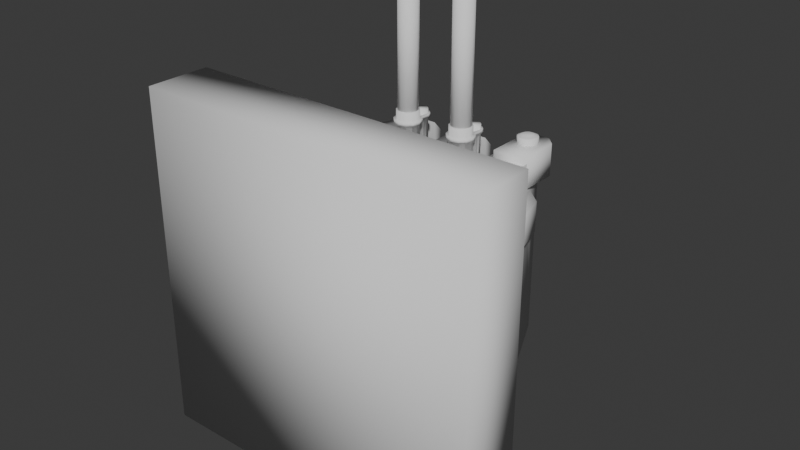 # Source: Mk62_Cannon.blend  (saved by Blender 4.1.24; exported with 4.5.12 LTS)
import bpy
from mathutils import Matrix  # noqa: F401  (used for matrix-valued properties, if any)

bpy.ops.wm.read_factory_settings(use_empty=True)
scene = bpy.context.scene
scene.name = 'Scene'

# ---- collections
col_collection = bpy.data.collections.new('Collection'); scene.collection.children.link(col_collection)

# ---- world
world_world = bpy.data.worlds.new('World'); scene.world = world_world
world_world.use_nodes = True; world_world.node_tree.nodes.clear()
_N = world_world.node_tree.nodes; _L = world_world.node_tree.links
n0 = _N.new('ShaderNodeOutputWorld'); n0.name = 'World Output'; n0.location = (300, 300)
n1 = _N.new('ShaderNodeBackground'); n1.name = 'Background'; n1.location = (10, 300)
n1.inputs[0].default_value = (0.05088, 0.05088, 0.05088, 1.0)
_L.new(n1.outputs[0], n0.inputs[0])
n0.is_active_output = True
world_world.color = (0.05088, 0.05088, 0.05088)
world_world.use_sun_shadow = False
world_world.sun_shadow_jitter_overblur = 0.0

# ---- meshes
me_mk62_001 = bpy.data.meshes.new('Mk62.001')
me_mk62_001.from_pydata([(-37.22, -8.9, 37.87), (-37.22, -8.9, -37.12), (37.77, -8.9, -37.12), (37.77, -8.9, 37.87), (15.35, 7.6, -6.817), (15.0, 7.6, -8.125), (15.0, 13.1, -8.125), (9.732, 7.6, -13.39), (8.775, 13.1, -14.35), (8.775, 7.6, -14.35), (1.583, 7.6, -16.27), (17.27, 7.6, 0.375), (17.27, 13.1, 0.375), (-16.73, 13.1, 0.375), (-14.45, 13.1, -8.125), (-14.8, 7.6, -6.817), (-14.45, 7.6, -8.125), (16.92, 7.6, 1.683), (15.0, 7.6, 8.875), (15.0, 13.1, 8.875), (-14.45, 13.1, 8.875), (-16.37, 7.6, 1.683), (-16.73, 7.6, 0.375), (14.04, 7.6, 9.832), (11.89, 7.6, 11.99), (8.775, 13.1, 15.1), (-8.225, 13.1, 15.1), (-13.49, 7.6, 9.832), (-14.45, 7.6, 8.875), (8.775, 7.6, 15.1), (7.467, 7.6, 15.45), (0.275, 7.6, 17.37), (0.275, 13.1, 17.37), (-6.917, 7.6, 15.45), (-8.225, 7.6, 15.1), (-11.34, 7.6, -11.24), (-9.182, 7.6, -13.39), (-8.225, 7.6, -14.35), (-8.225, 13.1, -14.35), (-1.033, 7.6, -16.27), (0.275, 7.6, -16.63), (0.275, 13.1, -16.63), (-37.22, 5.1, 37.87), (37.77, 5.1, 37.87), (37.77, 5.1, -37.12), (-37.22, 5.1, -37.12), (-32.22, 7.6, -32.12), (-32.22, 7.6, 32.87), (32.77, 7.6, 32.87), (32.77, 7.6, -32.12), (4.925, 30.17, 25.74), (4.639, 29.1, 25.74), (4.925, 30.17, 57.81), (4.639, 29.1, 57.81), (4.925, 28.03, 25.74), (5.707, 30.95, 25.74), (5.707, 27.25, 25.74), (6.775, 31.24, 25.74), (6.775, 26.96, 25.74), (7.843, 30.95, 25.74), (7.843, 27.25, 25.74), (8.625, 30.17, 25.74), (8.625, 28.03, 25.74), (8.911, 29.1, 25.74), (4.925, 28.03, 57.81), (5.192, 29.1, 57.81), (5.404, 29.89, 57.81), (5.707, 27.25, 57.81), (5.983, 27.73, 57.81), (6.775, 26.96, 57.81), (6.775, 27.52, 57.81), (7.567, 27.73, 57.81), (5.707, 30.95, 57.81), (5.404, 28.31, 50.51), (5.192, 29.1, 50.51), (5.404, 29.89, 50.51), (5.983, 27.73, 50.51), (5.983, 30.47, 50.51), (6.775, 27.52, 50.51), (6.775, 30.68, 50.51), (7.567, 30.47, 50.51), (5.983, 30.47, 57.81), (5.404, 28.31, 57.81), (6.775, 30.68, 57.81), (6.775, 31.24, 57.81), (7.567, 30.47, 57.81), (7.843, 30.95, 57.81), (8.146, 29.89, 57.81), (8.625, 30.17, 57.81), (8.358, 29.1, 57.81), (8.625, 28.03, 57.81), (8.146, 28.31, 57.81), (7.843, 27.25, 57.81), (7.567, 27.73, 50.51), (8.146, 28.31, 50.51), (8.146, 29.89, 50.51), (8.358, 29.1, 50.51), (8.911, 29.1, 57.81), (-8.625, 29.1, 7.875), (-8.383, 28.2, 7.633), (-8.597, 28.99, 27.17), (-8.525, 28.73, 27.17), (-8.303, 27.9, 7.553), (-8.303, 27.9, 27.17), (-8.226, 27.82, 27.17), (-7.634, 27.23, 7.374), (-7.73, 27.33, 27.17), (-7.425, 27.02, 7.318), (-7.425, 27.02, 27.17), (-6.506, 26.78, 7.252), (-7.319, 26.99, 27.17), (-6.257, 26.71, 27.17), (-6.225, 26.7, 7.232), (-6.225, 26.7, 27.17), (-5.944, 26.78, 7.252), (-6.193, 26.71, 27.17), (-6.172, 26.71, 27.17), (-5.025, 27.02, 7.318), (-5.131, 26.99, 27.17), (-5.025, 27.02, 27.17), (-4.816, 27.23, 7.374), (-5.001, 27.05, 27.17), (-4.147, 27.9, 7.553), (-4.224, 27.82, 27.17), (-4.147, 27.9, 27.17), (-4.067, 28.2, 7.633), (-4.137, 27.93, 27.17), (-3.825, 29.1, 7.875), (-3.853, 28.99, 27.17), (-3.825, 29.1, 27.17), (-3.906, 29.4, 7.794), (-4.118, 30.19, 27.17), (-4.147, 30.3, 27.17), (-4.147, 30.3, 7.553), (-4.473, 30.63, 27.17), (-4.172, 30.33, 7.547), (-4.925, 31.08, 27.17), (-4.947, 31.1, 27.17), (-4.359, 30.51, 7.496), (-5.025, 31.18, 27.17), (-5.025, 31.18, 7.318), (-5.308, 31.25, 7.298), (-6.086, 31.46, 27.17), (-6.119, 31.47, 27.17), (-6.225, 31.5, 7.232), (-6.225, 31.5, 27.17), (-7.142, 31.25, 7.298), (-6.331, 31.47, 27.17), (-6.364, 31.46, 27.17), (-7.425, 31.18, 7.318), (-6.868, 31.33, 27.17), (-8.091, 30.51, 7.496), (-7.425, 31.18, 27.17), (-7.503, 31.1, 27.17), (-8.303, 30.3, 7.553), (-7.528, 31.08, 27.17), (-8.465, 29.7, 7.715), (-8.303, 30.3, 27.17), (-8.322, 30.23, 27.17), (-8.544, 29.4, 7.794), (-8.332, 30.19, 27.17), (-8.342, 30.16, 27.17), (-4.818, 27.23, 27.17), (-4.765, 27.28, 27.17), (-4.737, 27.31, 27.17), (-4.72, 27.33, 27.17), (-4.525, 27.52, 27.17), (-3.964, 29.62, 27.17), (-4.108, 30.16, 27.17), (-4.56, 30.71, 27.17), (-4.714, 30.87, 27.17), (-4.922, 31.08, 27.17), (-5.081, 31.19, 27.17), (-5.689, 31.36, 27.17), (-7.369, 31.19, 27.17), (-7.736, 30.87, 27.17), (-7.977, 30.63, 27.17), (-8.193, 30.41, 27.17), (-8.625, 29.1, 27.17), (-8.313, 27.93, 27.17), (-7.685, 27.28, 27.17), (-7.632, 27.23, 27.17), (-7.576, 27.17, 27.17), (-7.449, 27.05, 27.17), (-7.625, 33.3, 6.42), (-7.504, 32.85, 6.87), (-7.625, 33.3, 27.17), (-7.616, 33.27, 27.17), (-7.48, 32.76, 6.894), (-7.614, 33.26, 27.17), (-7.437, 32.6, 6.937), (-7.611, 33.25, 27.17), (-7.045, 32.21, 7.042), (-7.437, 32.6, 27.17), (-7.409, 32.57, 27.17), (-6.925, 32.09, 7.074), (-7.4, 32.56, 27.17), (-6.391, 31.94, 7.113), (-6.925, 32.09, 27.17), (-6.886, 32.08, 27.17), (-6.225, 31.9, 7.125), (-6.873, 32.07, 27.17), (-6.059, 31.94, 7.113), (-5.564, 32.08, 27.17), (-5.525, 32.09, 27.17), (-5.525, 32.09, 7.074), (-5.405, 32.21, 7.042), (-5.041, 32.57, 27.17), (-5.013, 32.6, 27.17), (-5.013, 32.6, 6.937), (-4.97, 32.76, 6.894), (-4.836, 33.26, 27.17), (-4.834, 33.27, 27.17), (-4.946, 32.85, 6.87), (-4.825, 33.3, 27.17), (-4.825, 33.3, 6.42), (-4.999, 33.95, 27.17), (-4.864, 33.45, 6.275), (-5.002, 33.96, 27.17), (-5.006, 33.98, 27.17), (-4.923, 33.67, 6.054), (-5.013, 34.0, 27.17), (-5.013, 34.0, 5.72), (-5.107, 34.09, 5.625), (-5.496, 34.48, 27.17), (-5.525, 34.51, 27.17), (-5.525, 34.51, 5.208), (-5.643, 34.54, 5.176), (-6.186, 34.69, 27.17), (-6.225, 34.7, 27.17), (-6.225, 34.7, 5.02), (-6.807, 34.54, 5.176), (-6.264, 34.69, 27.17), (-6.925, 34.51, 5.208), (-6.273, 34.69, 27.17), (-6.296, 34.68, 27.17), (-7.343, 34.09, 5.625), (-6.925, 34.51, 27.17), (-6.954, 34.48, 27.17), (-7.437, 34.0, 5.72), (-6.961, 34.48, 27.17), (-7.586, 33.45, 6.275), (-7.437, 34.0, 27.17), (-7.448, 33.96, 27.17), (-7.604, 33.38, 6.34), (-7.449, 33.96, 27.17), (-7.451, 33.95, 27.17), (-6.746, 32.04, 27.17), (-6.225, 31.9, 27.17), (-5.616, 32.06, 27.17), (-5.577, 32.07, 27.17), (-5.165, 32.45, 27.17), (-5.05, 32.56, 27.17), (-4.839, 33.25, 27.17), (-5.286, 34.27, 27.17), (-5.376, 34.36, 27.17), (-5.489, 34.48, 27.17), (-6.177, 34.69, 27.17), (-7.164, 34.27, 27.17), (-7.285, 32.45, 27.17), (5.821, 32.34, 7.007), (5.934, 32.23, 7.037), (5.582, 32.58, 27.17), (5.59, 32.57, 27.17), (5.955, 32.21, 7.042), (5.591, 32.57, 27.17), (5.97, 32.19, 7.046), (6.075, 32.09, 7.074), (6.067, 32.1, 27.17), (6.075, 32.09, 27.17), (6.519, 31.97, 7.106), (6.108, 32.08, 27.17), (6.609, 31.94, 7.113), (6.114, 32.08, 27.17), (6.715, 31.92, 7.12), (6.122, 32.07, 27.17), (6.741, 31.91, 7.122), (6.775, 31.9, 7.125), (6.127, 32.07, 27.17), (6.892, 31.93, 7.116), (6.784, 31.9, 27.17), (7.384, 32.06, 27.17), (6.941, 31.94, 7.113), (7.436, 32.08, 27.17), (7.438, 32.08, 27.17), (6.978, 31.95, 7.11), (7.475, 32.09, 27.17), (7.475, 32.09, 7.074), (7.485, 32.1, 7.072), (7.95, 32.56, 27.17), (7.959, 32.57, 27.17), (7.595, 32.21, 7.042), (7.969, 32.58, 27.17), (7.743, 32.36, 7.003), (7.972, 32.58, 27.17), (7.775, 32.39, 6.994), (7.979, 32.59, 27.17), (7.872, 32.48, 6.968), (7.987, 32.6, 27.17), (7.987, 32.6, 6.937), (8.161, 33.25, 27.17), (7.998, 32.64, 6.926), (8.162, 33.25, 27.17), (8.163, 33.25, 27.17), (8.007, 32.67, 6.918), (8.164, 33.26, 27.17), (8.03, 32.76, 6.894), (8.036, 32.78, 6.889), (8.166, 33.27, 27.17), (8.048, 32.83, 6.877), (8.054, 32.85, 6.87), (8.169, 33.28, 27.17), (8.088, 32.98, 6.744), (8.175, 33.3, 27.17), (8.175, 33.3, 6.42), (8.136, 33.45, 6.275), (7.998, 33.96, 27.17), (7.987, 34.0, 27.17), (7.987, 34.0, 5.72), (7.714, 34.27, 27.17), (7.893, 34.09, 5.625), (7.504, 34.48, 27.17), (7.475, 34.51, 27.17), (7.475, 34.51, 5.208), (7.357, 34.54, 5.176), (6.814, 34.69, 27.17), (6.775, 34.7, 27.17), (6.775, 34.7, 5.02), (6.193, 34.54, 5.176), (6.736, 34.69, 27.17), (6.075, 34.51, 5.208), (6.727, 34.69, 27.17), (6.704, 34.68, 27.17), (5.657, 34.09, 5.625), (6.075, 34.51, 27.17), (6.046, 34.48, 27.17), (5.563, 34.0, 5.72), (6.039, 34.48, 27.17), (5.414, 33.45, 6.275), (5.563, 34.0, 27.17), (5.552, 33.96, 27.17), (5.375, 33.3, 6.42), (5.549, 33.95, 27.17), (5.444, 33.04, 6.678), (5.375, 33.3, 27.17), (5.38, 33.28, 27.17), (5.496, 32.85, 6.87), (5.384, 33.27, 27.17), (5.506, 32.81, 6.88), (5.385, 33.26, 27.17), (5.52, 32.76, 6.894), (5.386, 33.26, 27.17), (5.524, 32.75, 6.898), (5.563, 32.6, 6.937), (5.56, 32.61, 27.17), (5.563, 32.6, 27.17), (5.574, 32.59, 6.94), (5.619, 32.54, 6.952), (5.567, 32.6, 27.17), (8.001, 33.95, 27.17), (7.624, 34.36, 27.17), (7.511, 34.48, 27.17), (6.823, 34.69, 27.17), (5.836, 34.27, 27.17), (5.715, 32.45, 27.17), (6.254, 32.04, 27.17), (6.775, 31.9, 27.17), (7.432, 32.08, 27.17), (7.835, 32.45, 27.17), (-12.56, 22.6, -3.375), (-12.56, 21.6, 0.375), (-12.56, 25.45, -2.362), (-12.56, 26.12, 4.174), (-12.56, 30.4, 1.526), (-12.56, 31.27, 5.955), (-12.56, 34.49, 0.985), (-12.56, 35.6, 4.125), (-12.56, 36.6, 0.375), (-12.56, 25.35, -6.12), (-12.56, 29.1, -7.125), (-12.56, 32.85, -6.12), (-12.56, 32.15, -4.087), (-12.56, 35.6, -3.375), (-12.56, 32.85, 6.87), (-12.56, 29.1, 7.875), (-12.56, 25.35, 6.87), (-12.56, 22.6, 4.125), (6.807, 26.71, 27.17), (6.775, 26.7, 27.17), (7.056, 26.78, 7.252), (6.775, 26.7, 7.232), (6.828, 26.71, 27.17), (7.869, 26.99, 27.17), (7.975, 27.02, 27.17), (7.975, 27.02, 7.318), (7.999, 27.05, 27.17), (8.184, 27.23, 7.374), (8.182, 27.23, 27.17), (8.235, 27.28, 27.17), (8.263, 27.31, 27.17), (8.28, 27.33, 27.17), (8.475, 27.52, 27.17), (8.776, 27.82, 27.17), (8.853, 27.9, 27.17), (8.853, 27.9, 7.553), (8.863, 27.93, 27.17), (8.933, 28.2, 7.633), (9.147, 28.99, 27.17), (9.156, 29.03, 27.17), (9.015, 28.5, 7.715), (9.159, 29.04, 27.17), (9.04, 28.6, 7.74), (9.042, 28.6, 7.742), (9.16, 29.05, 27.17), (9.05, 28.63, 7.75), (9.162, 29.05, 27.17), (9.062, 28.68, 7.762), (9.166, 29.07, 27.17), (9.1, 28.82, 7.8), (9.168, 29.08, 27.17), (9.119, 28.89, 7.819), (9.175, 29.1, 27.17), (9.175, 29.1, 7.875), (9.036, 29.62, 27.17), (8.892, 30.16, 27.17), (8.889, 30.17, 27.17), (8.883, 30.19, 27.17), (9.156, 29.17, 7.856), (8.882, 30.19, 27.17), (9.1, 29.38, 7.8), (8.853, 30.3, 27.17), (9.094, 29.4, 7.794), (8.527, 30.63, 27.17), (8.853, 30.3, 7.553), (8.44, 30.71, 27.17), (8.286, 30.87, 27.17), (8.078, 31.08, 27.17), (8.053, 31.1, 27.17), (7.975, 31.18, 27.17), (8.641, 30.51, 7.496), (7.919, 31.19, 27.17), (7.975, 31.18, 7.318), (7.311, 31.36, 27.17), (6.914, 31.46, 27.17), (6.881, 31.47, 27.17), (7.692, 31.25, 7.298), (6.775, 31.5, 27.17), (6.775, 31.5, 7.232), (6.669, 31.47, 27.17), (6.636, 31.46, 27.17), (5.858, 31.25, 7.298), (6.132, 31.33, 27.17), (5.575, 31.18, 7.318), (5.631, 31.19, 27.17), (5.575, 31.18, 27.17), (5.497, 31.1, 27.17), (4.909, 30.51, 7.496), (5.472, 31.08, 27.17), (4.697, 30.3, 7.553), (5.264, 30.87, 27.17), (5.023, 30.63, 27.17), (4.807, 30.41, 27.17), (4.697, 30.3, 27.17), (4.677, 30.23, 27.17), (4.535, 29.7, 7.715), (4.668, 30.19, 27.17), (4.456, 29.4, 7.794), (4.663, 30.18, 27.17), (4.416, 29.25, 7.834), (4.658, 30.16, 27.17), (4.375, 29.1, 7.875), (4.375, 29.1, 27.17), (4.389, 29.05, 27.17), (4.394, 29.03, 27.17), (4.496, 28.65, 7.754), (4.403, 29.0, 27.17), (4.535, 28.5, 7.715), (4.403, 28.99, 27.17), (4.612, 28.21, 7.638), (4.406, 28.99, 27.17), (4.617, 28.2, 7.633), (4.407, 28.98, 27.17), (4.635, 28.13, 7.615), (4.475, 28.73, 27.17), (4.651, 28.07, 7.598), (4.691, 27.92, 27.17), (4.692, 27.92, 27.17), (4.697, 27.9, 27.17), (4.656, 28.05, 7.594), (4.699, 27.9, 27.17), (4.697, 27.9, 7.553), (4.774, 27.82, 27.17), (4.722, 27.87, 7.547), (5.27, 27.33, 27.17), (5.366, 27.23, 7.374), (5.315, 27.28, 27.17), (5.368, 27.23, 27.17), (5.424, 27.17, 27.17), (5.551, 27.05, 27.17), (5.575, 27.02, 27.17), (5.681, 26.99, 27.17), (5.575, 27.02, 7.318), (6.743, 26.71, 27.17), (6.494, 26.78, 7.252), (13.11, 32.85, 6.87), (13.11, 35.6, 4.125), (13.11, 35.6, -3.375), (13.11, 32.85, -6.12), (13.11, 25.35, 6.87), (13.11, 29.1, 7.875), (13.11, 29.1, -7.125), (13.11, 25.35, -6.12), (13.11, 36.6, 0.375), (13.11, 22.6, -3.375), (13.11, 22.6, 4.125), (13.11, 21.6, 0.375), (6.775, 26.2, 27.17), (8.225, 26.59, 27.17), (9.286, 27.65, 27.17), (9.286, 30.55, 27.17), (8.575, 31.26, 27.17), (8.575, 33.3, 27.17), (8.334, 34.2, 27.17), (5.216, 34.2, 27.17), (4.975, 31.26, 27.17), (4.264, 30.55, 27.17), (4.264, 27.65, 27.17), (3.875, 29.1, 27.17), (5.325, 26.59, 27.17), (6.799, 26.71, 27.87), (6.775, 26.7, 27.87), (6.775, 26.2, 27.87), (6.751, 26.71, 27.87), (6.722, 26.71, 27.87), (5.653, 27.0, 27.87), (5.325, 26.59, 27.87), (5.575, 27.02, 27.87), (5.557, 27.04, 27.87), (5.368, 27.23, 27.87), (5.315, 27.28, 27.87), (5.27, 27.33, 27.87), (4.264, 27.65, 27.87), (4.753, 27.84, 27.87), (4.699, 27.9, 27.87), (4.697, 27.9, 27.87), (4.693, 27.91, 27.87), (4.475, 28.73, 27.87), (4.399, 29.01, 27.87), (4.397, 29.02, 27.87), (4.396, 29.02, 27.87), (4.389, 29.05, 27.87), (4.385, 29.06, 27.87), (4.375, 29.1, 27.87), (4.264, 30.55, 27.87), (4.669, 30.2, 27.87), (4.672, 30.21, 27.87), (4.676, 30.22, 27.87), (4.683, 30.25, 27.87), (4.697, 30.3, 27.87), (4.807, 30.41, 27.87), (4.975, 31.26, 27.87), (5.023, 30.63, 27.87), (5.264, 30.87, 27.87), (5.216, 34.2, 27.87), (5.5, 31.1, 27.87), (5.518, 31.12, 27.87), (5.575, 31.18, 27.87), (5.375, 33.3, 27.87), (5.555, 33.97, 27.87), (5.631, 31.19, 27.87), (5.578, 32.58, 27.87), (5.579, 32.58, 27.87), (6.239, 31.36, 27.87), (6.104, 32.08, 27.87), (6.166, 32.06, 27.87), (6.673, 31.47, 27.87), (6.775, 31.9, 27.87), (6.697, 31.48, 27.87), (6.775, 31.5, 27.87), (6.78, 31.9, 27.87), (6.853, 31.48, 27.87), (6.877, 31.47, 27.87), (7.311, 31.36, 27.87), (7.384, 32.06, 27.87), (7.451, 32.08, 27.87), (7.919, 31.19, 27.87), (7.453, 32.08, 27.87), (7.975, 31.18, 27.87), (7.966, 32.58, 27.87), (8.032, 31.12, 27.87), (8.334, 34.2, 27.87), (8.05, 31.1, 27.87), (8.286, 30.87, 27.87), (8.527, 30.63, 27.87), (8.575, 31.26, 27.87), (8.743, 30.41, 27.87), (9.286, 30.55, 27.87), (8.853, 30.3, 27.87), (8.874, 30.22, 27.87), (8.875, 30.22, 27.87), (8.88, 30.2, 27.87), (8.881, 30.2, 27.87), (9.175, 29.1, 27.87), (9.286, 27.65, 27.87), (9.675, 29.1, 27.87), (9.17, 29.08, 27.87), (9.169, 29.08, 27.87), (9.165, 29.06, 27.87), (9.164, 29.06, 27.87), (9.163, 29.06, 27.87), (9.161, 29.05, 27.87), (9.154, 29.02, 27.87), (9.075, 28.73, 27.87), (8.86, 27.93, 27.87), (8.853, 27.9, 27.87), (8.797, 27.84, 27.87), (8.28, 27.33, 27.87), (8.225, 26.59, 27.87), (8.235, 27.28, 27.87), (8.182, 27.23, 27.87), (7.993, 27.04, 27.87), (7.975, 27.02, 27.87), (7.897, 27.0, 27.87), (6.828, 26.71, 27.87), (8.175, 33.3, 27.87), (8.171, 33.29, 27.87), (8.17, 33.28, 27.87), (8.169, 33.28, 27.87), (8.168, 33.27, 27.87), (8.167, 33.27, 27.87), (7.987, 32.6, 27.87), (7.983, 32.6, 27.87), (7.977, 32.59, 27.87), (7.971, 32.58, 27.87), (7.835, 32.45, 27.87), (7.475, 32.09, 27.87), (6.102, 32.08, 27.87), (6.097, 32.08, 27.87), (6.093, 32.08, 27.87), (6.075, 32.09, 27.87), (6.071, 32.09, 27.87), (5.715, 32.45, 27.87), (5.573, 32.59, 27.87), (5.565, 32.6, 27.87), (5.563, 32.6, 27.87), (5.561, 32.61, 27.87), (5.381, 33.28, 27.87), (5.38, 33.28, 27.87), (5.378, 33.29, 27.87), (5.557, 33.98, 27.87), (5.563, 34.0, 27.87), (5.836, 34.27, 27.87), (5.926, 34.36, 27.87), (5.875, 34.86, 27.87), (6.055, 34.49, 27.87), (6.059, 34.5, 27.87), (6.075, 34.51, 27.87), (6.748, 34.69, 27.87), (6.775, 35.1, 27.87), (6.753, 34.69, 27.87), (6.775, 34.7, 27.87), (6.797, 34.69, 27.87), (6.802, 34.69, 27.87), (7.675, 34.86, 27.87), (7.475, 34.51, 27.87), (7.491, 34.5, 27.87), (7.495, 34.49, 27.87), (7.624, 34.36, 27.87), (7.714, 34.27, 27.87), (7.987, 34.0, 27.87), (7.993, 33.98, 27.87), (7.995, 33.97, 27.87), (7.675, 34.86, 27.17), (6.775, 35.1, 27.17), (5.875, 34.86, 27.17), (3.875, 29.1, 27.87), (4.975, 33.3, 27.87), (4.975, 33.3, 27.17), (8.575, 33.3, 27.87), (9.675, 29.1, 27.17), (8.175, 33.3, 28.77), (7.987, 32.6, 28.77), (7.475, 32.09, 28.77), (6.775, 31.9, 28.77), (6.075, 32.09, 28.77), (5.563, 32.6, 28.77), (5.375, 33.3, 28.77), (5.563, 34.0, 28.77), (6.075, 34.51, 28.77), (6.775, 34.7, 28.77), (7.475, 34.51, 28.77), (7.987, 34.0, 28.77), (6.775, 26.7, 29.77), (5.575, 27.02, 29.77), (4.697, 27.9, 29.77), (4.375, 29.1, 29.77), (4.697, 30.3, 29.77), (5.575, 31.18, 29.77), (6.775, 31.5, 29.77), (7.975, 31.18, 29.77), (8.853, 30.3, 29.77), (9.175, 29.1, 29.77), (8.853, 27.9, 29.77), (7.975, 27.02, 29.77), (-4.818, 27.23, 27.87), (-5.007, 27.04, 27.87), (-4.775, 26.59, 27.87), (-5.025, 27.02, 27.87), (-5.103, 27.0, 27.87), (-6.172, 26.71, 27.87), (-6.225, 26.2, 27.87), (-6.201, 26.71, 27.87), (-6.225, 26.7, 27.87), (-6.249, 26.71, 27.87), (-6.278, 26.71, 27.87), (-7.347, 27.0, 27.87), (-7.425, 27.02, 27.87), (-7.675, 26.59, 27.87), (-7.443, 27.04, 27.87), (-7.632, 27.23, 27.87), (-7.685, 27.28, 27.87), (-7.73, 27.33, 27.87), (-8.736, 27.65, 27.87), (-8.247, 27.84, 27.87), (-8.303, 27.9, 27.87), (-8.31, 27.93, 27.87), (-8.525, 28.73, 27.87), (-8.604, 29.02, 27.87), (-8.625, 29.1, 27.87), (-8.736, 30.55, 27.87), (-9.125, 29.1, 27.87), (-8.331, 30.2, 27.87), (-8.324, 30.22, 27.87), (-8.317, 30.25, 27.87), (-8.303, 30.3, 27.87), (-8.193, 30.41, 27.87), (-8.025, 31.26, 27.87), (-7.977, 30.63, 27.87), (-7.736, 30.87, 27.87), (-7.5, 31.1, 27.87), (-7.437, 32.6, 27.87), (-7.482, 31.12, 27.87), (-7.425, 31.18, 27.87), (-7.369, 31.19, 27.87), (-7.285, 32.45, 27.87), (-6.925, 32.09, 27.87), (-6.761, 31.36, 27.87), (-6.834, 32.06, 27.87), (-6.327, 31.47, 27.87), (-6.225, 31.9, 27.87), (-6.303, 31.48, 27.87), (-6.225, 31.5, 27.87), (-6.147, 31.48, 27.87), (-6.123, 31.47, 27.87), (-5.616, 32.06, 27.87), (-5.689, 31.36, 27.87), (-5.081, 31.19, 27.87), (-5.025, 31.18, 27.87), (-5.165, 32.45, 27.87), (-5.034, 32.58, 27.87), (-4.968, 31.12, 27.87), (-4.666, 34.2, 27.87), (-4.952, 31.11, 27.87), (-4.95, 31.1, 27.87), (-4.714, 30.87, 27.87), (-4.425, 31.26, 27.87), (-4.425, 33.3, 27.87), (-4.473, 30.63, 27.87), (-4.257, 30.41, 27.87), (-3.714, 30.55, 27.87), (-4.147, 30.3, 27.87), (-4.126, 30.22, 27.87), (-4.119, 30.2, 27.87), (-3.825, 29.1, 27.87), (-3.714, 27.65, 27.87), (-3.846, 29.02, 27.87), (-3.925, 28.73, 27.87), (-4.14, 27.93, 27.87), (-4.147, 27.9, 27.87), (-4.203, 27.84, 27.87), (-4.72, 27.33, 27.87), (-4.765, 27.28, 27.87), (-4.775, 26.59, 27.17), (-3.714, 27.65, 27.17), (-3.714, 30.55, 27.17), (-4.425, 31.26, 27.17), (-4.425, 33.3, 27.17), (-4.666, 34.2, 27.17), (-8.025, 31.26, 27.17), (-8.736, 30.55, 27.17), (-8.736, 27.65, 27.17), (-7.675, 26.59, 27.17), (-6.225, 26.2, 27.17), (-6.896, 32.08, 27.87), (-6.903, 32.08, 27.87), (-7.416, 32.58, 27.87), (-7.421, 32.58, 27.87), (-7.617, 33.27, 27.87), (-7.619, 33.28, 27.87), (-7.62, 33.28, 27.87), (-7.625, 33.3, 27.87), (-7.784, 34.2, 27.87), (-8.025, 33.3, 27.87), (-7.445, 33.97, 27.87), (-7.444, 33.98, 27.87), (-7.443, 33.98, 27.87), (-7.437, 34.0, 27.87), (-7.164, 34.27, 27.87), (-7.125, 34.86, 27.87), (-7.074, 34.36, 27.87), (-6.945, 34.49, 27.87), (-6.941, 34.5, 27.87), (-6.925, 34.51, 27.87), (-6.252, 34.69, 27.87), (-6.247, 34.69, 27.87), (-6.225, 35.1, 27.87), (-6.225, 34.7, 27.87), (-6.203, 34.69, 27.87), (-6.198, 34.69, 27.87), (-5.325, 34.86, 27.87), (-5.525, 34.51, 27.87), (-5.509, 34.5, 27.87), (-5.505, 34.49, 27.87), (-5.376, 34.36, 27.87), (-5.286, 34.27, 27.87), (-5.013, 34.0, 27.87), (-5.009, 33.99, 27.87), (-5.007, 33.98, 27.87), (-5.005, 33.97, 27.87), (-4.825, 33.3, 27.87), (-4.83, 33.28, 27.87), (-4.831, 33.28, 27.87), (-4.833, 33.27, 27.87), (-5.013, 32.6, 27.87), (-5.029, 32.58, 27.87), (-5.525, 32.09, 27.87), (-5.547, 32.08, 27.87), (-5.554, 32.08, 27.87), (-5.325, 34.86, 27.17), (-6.225, 35.1, 27.17), (-7.125, 34.86, 27.17), (-7.784, 34.2, 27.17), (-9.125, 29.1, 27.17), (-8.025, 33.3, 27.17), (-3.325, 29.1, 27.87), (-3.325, 29.1, 27.17), (-6.925, 32.09, 28.77), (-6.225, 31.9, 28.77), (-7.437, 32.6, 28.77), (-7.625, 33.3, 28.77), (-7.437, 34.0, 28.77), (-6.925, 34.51, 28.77), (-6.225, 34.7, 28.77), (-5.525, 34.51, 28.77), (-5.013, 34.0, 28.77), (-4.825, 33.3, 28.77), (-5.013, 32.6, 28.77), (-5.525, 32.09, 28.77), (-5.025, 27.02, 29.77), (-6.225, 26.7, 29.77), (-7.425, 27.02, 29.77), (-8.303, 27.9, 29.77), (-8.625, 29.1, 29.77), (-8.303, 30.3, 29.77), (-7.425, 31.18, 29.77), (-6.225, 31.5, 29.77), (-5.025, 31.18, 29.77), (-4.147, 30.3, 29.77), (-3.825, 29.1, 29.77), (-4.147, 27.9, 29.77), (-19.35, 27.91, 15.68), (-20.86, 29.9, 14.18), (-19.35, 27.91, 6.07), (-20.86, 29.9, 7.57), (-16.22, 38.79, 15.68), (-18.56, 37.9, 14.18), (-18.56, 37.9, 7.57), (-16.22, 38.79, 6.07), (-14.84, 43.6, -18.63), (-15.45, 41.48, 22.37), (-14.84, 43.6, 20.17), (-20.73, 23.1, -18.63), (-15.73, 27.4, -35.13), (-11.75, 41.27, -35.13), (-20.73, 23.1, 22.37), (-20.73, 17.25, 22.37), (-20.73, 13.1, -18.63), (-20.73, 13.1, 18.23), (-16.58, 13.1, 22.37), (-15.73, 23.1, -35.13), (21.27, 13.1, -18.63), (16.27, 23.1, -35.13), (21.27, 13.1, 18.23), (17.13, 13.1, 22.37), (21.27, 23.1, -18.63), (16.27, 27.4, -35.13), (21.27, 17.25, 22.37), (12.3, 41.27, -35.13), (9.775, 24.1, 22.37), (16.0, 41.48, 22.37), (9.775, 41.48, 22.37), (21.27, 23.1, 22.37), (-9.225, 43.6, 0.375), (-9.225, 43.6, 20.17), (-11.62, 43.6, -32.76), (12.17, 43.6, -32.76), (15.39, 43.6, -18.63), (-9.225, 41.48, 22.37), (-9.225, 24.1, 22.37), (-3.225, 24.1, 22.37), (3.775, 24.1, 22.37), (-3.225, 41.48, 22.37), (3.775, 41.48, 22.37), (-9.225, 24.1, 0.375), (-3.225, 24.1, 0.375), (-3.225, 43.6, 0.375), (9.775, 24.1, 0.375), (3.775, 24.1, 0.375), (3.775, 43.6, 0.375), (9.775, 43.6, 0.375), (15.39, 43.6, 20.17), (16.77, 38.79, 15.68), (19.9, 27.91, 15.68), (19.9, 27.91, 6.07), (-3.225, 43.6, 20.17), (3.775, 43.6, 20.17), (9.775, 43.6, 20.17), (21.41, 29.9, 14.18), (19.11, 37.9, 14.18), (19.11, 37.9, 7.57), (16.77, 38.79, 6.07), (21.41, 29.9, 7.57), (10.57, 34.8, 23.77), (10.57, 44.6, 23.77), (10.57, 34.8, 16.87), (10.57, 44.6, 16.87), (12.5, 46.6, 23.77), (15.65, 46.6, 23.77), (12.5, 46.6, 16.87), (17.57, 34.8, 16.87), (17.57, 44.6, 16.87), (15.65, 46.6, 16.87), (17.57, 34.8, 23.77), (17.57, 44.6, 23.77), (11.27, 42.2, 23.77), (11.57, 41.1, 23.77), (11.27, 42.2, 25.17), (11.57, 41.1, 25.17), (12.38, 40.29, 23.77), (12.38, 40.29, 25.17), (13.47, 40.0, 23.77), (13.47, 40.0, 25.17), (14.57, 40.29, 23.77), (14.57, 40.29, 25.17), (15.38, 41.1, 23.77), (15.38, 41.1, 25.17), (15.67, 42.2, 25.17), (15.67, 42.2, 23.77), (15.38, 43.3, 25.17), (15.38, 43.3, 23.77), (14.57, 44.11, 23.77), (14.57, 44.11, 25.17), (13.47, 44.4, 23.77), (13.47, 44.4, 25.17), (12.38, 44.11, 23.77), (12.38, 44.11, 25.17), (11.57, 43.3, 23.77), (11.57, 43.3, 25.17), (11.69, 42.2, 25.17), (11.93, 43.09, 25.17), (11.93, 41.31, 25.17), (12.58, 40.65, 25.17), (12.47, 41.62, 25.57), (12.89, 41.19, 25.57), (12.47, 42.78, 25.57), (12.31, 42.2, 25.57), (13.47, 41.04, 25.57), (13.47, 40.41, 25.17), (14.37, 40.65, 25.17), (13.47, 43.99, 25.17), (12.58, 43.75, 25.17), (12.89, 43.21, 25.57), (14.06, 41.19, 25.57), (15.02, 41.31, 25.17), (14.48, 41.62, 25.57), (15.26, 42.2, 25.17), (14.64, 42.2, 25.57), (14.48, 42.78, 25.57), (13.47, 43.36, 25.57), (14.37, 43.75, 25.17), (14.06, 43.21, 25.57), (15.02, 43.09, 25.17), (-8.075, 30.17, 25.74), (-8.361, 29.1, 25.74), (-8.075, 30.17, 57.81), (-8.361, 29.1, 57.81), (-8.075, 28.03, 25.74), (-7.293, 30.95, 25.74), (-7.293, 27.25, 25.74), (-6.225, 31.24, 25.74), (-6.225, 26.96, 25.74), (-5.157, 30.95, 25.74), (-5.157, 27.25, 25.74), (-4.375, 30.17, 25.74), (-4.375, 28.03, 25.74), (-4.089, 29.1, 25.74), (-8.075, 28.03, 57.81), (-7.808, 29.1, 57.81), (-7.596, 29.89, 57.81), (-7.293, 27.25, 57.81), (-7.017, 27.73, 57.81), (-6.225, 26.96, 57.81), (-6.225, 27.52, 57.81), (-5.433, 27.73, 57.81), (-7.293, 30.95, 57.81), (-7.596, 28.31, 50.51), (-7.808, 29.1, 50.51), (-7.596, 29.89, 50.51), (-7.017, 27.73, 50.51), (-7.017, 30.47, 50.51), (-6.225, 27.52, 50.51), (-6.225, 30.68, 50.51), (-5.433, 30.47, 50.51), (-7.017, 30.47, 57.81), (-7.596, 28.31, 57.81), (-6.225, 30.68, 57.81), (-6.225, 31.24, 57.81), (-5.433, 30.47, 57.81), (-5.157, 30.95, 57.81), (-4.854, 29.89, 57.81), (-4.375, 30.17, 57.81), (-4.642, 29.1, 57.81), (-4.375, 28.03, 57.81), (-4.854, 28.31, 57.81), (-5.157, 27.25, 57.81), (-5.433, 27.73, 50.51), (-4.854, 28.31, 50.51), (-4.854, 29.89, 50.51), (-4.642, 29.1, 50.51), (-4.089, 29.1, 57.81)], [], [(0, 1, 2), (3, 0, 2), (4, 5, 6), (6, 5, 7), (6, 7, 8), (8, 7, 9), (8, 9, 10), (11, 4, 12), (12, 4, 6), (12, 6, 13), (13, 6, 14), (13, 14, 15), (15, 14, 16), (17, 11, 12), (18, 17, 19), (19, 17, 12), (19, 12, 20), (20, 12, 13), (20, 13, 21), (21, 13, 22), (23, 18, 19), (24, 23, 25), (25, 23, 19), (25, 19, 26), (26, 19, 20), (26, 20, 27), (27, 20, 28), (29, 24, 25), (30, 29, 25), (31, 30, 32), (32, 30, 25), (32, 25, 26), (33, 31, 32), (34, 33, 26), (26, 33, 32), (27, 34, 26), (21, 28, 20), (15, 22, 13), (35, 16, 14), (36, 35, 14), (37, 36, 38), (38, 36, 14), (38, 14, 8), (8, 14, 6), (39, 37, 38), (40, 39, 41), (41, 39, 38), (41, 38, 8), (10, 40, 41), (41, 8, 10), (1, 0, 42), (42, 0, 3), (42, 3, 43), (43, 3, 2), (43, 2, 44), (44, 2, 45), (44, 45, 46), (46, 45, 47), (46, 47, 22), (22, 47, 21), (2, 1, 45), (45, 1, 42), (45, 42, 47), (47, 42, 48), (47, 48, 31), (31, 48, 30), (5, 4, 49), (49, 4, 11), (49, 11, 48), (48, 11, 17), (48, 17, 18), (18, 23, 48), (48, 23, 24), (48, 24, 29), (29, 30, 48), (31, 33, 47), (47, 33, 34), (47, 34, 27), (27, 28, 47), (47, 28, 21), (22, 15, 46), (46, 15, 16), (46, 16, 35), (35, 36, 46), (46, 36, 37), (46, 37, 39), (39, 40, 46), (46, 40, 49), (46, 49, 44), (44, 49, 48), (44, 48, 43), (43, 48, 42), (40, 10, 49), (49, 10, 9), (49, 9, 7), (7, 5, 49), (50, 51, 52), (52, 51, 53), (51, 50, 54), (54, 50, 55), (54, 55, 56), (56, 55, 57), (56, 57, 58), (58, 57, 59), (58, 59, 60), (60, 59, 61), (60, 61, 62), (62, 61, 63), (51, 54, 53), (53, 54, 64), (53, 64, 52), (52, 64, 65), (52, 65, 66), (54, 56, 64), (64, 56, 67), (64, 67, 68), (68, 67, 69), (68, 69, 70), (70, 69, 71), (55, 50, 72), (72, 50, 52), (72, 52, 66), (73, 74, 65), (74, 73, 75), (75, 73, 76), (75, 76, 77), (77, 76, 78), (77, 78, 79), (79, 78, 80), (74, 75, 66), (66, 75, 81), (65, 74, 66), (82, 65, 64), (65, 82, 73), (73, 82, 76), (68, 82, 64), (82, 68, 76), (75, 77, 81), (66, 81, 72), (72, 81, 83), (72, 83, 84), (84, 83, 85), (84, 85, 86), (86, 85, 87), (86, 87, 88), (88, 87, 89), (88, 89, 90), (90, 89, 91), (90, 91, 92), (92, 91, 71), (92, 71, 69), (56, 58, 67), (67, 58, 69), (57, 55, 84), (84, 55, 72), (76, 68, 78), (78, 68, 70), (78, 70, 71), (77, 79, 83), (83, 79, 80), (83, 80, 85), (81, 77, 83), (58, 60, 92), (92, 69, 58), (93, 78, 71), (78, 93, 80), (80, 93, 94), (80, 94, 95), (95, 94, 96), (57, 84, 59), (59, 84, 86), (59, 86, 61), (61, 86, 88), (61, 88, 63), (63, 88, 97), (63, 97, 62), (62, 97, 90), (93, 71, 91), (94, 93, 91), (80, 95, 85), (85, 95, 87), (60, 62, 90), (92, 60, 90), (96, 94, 89), (89, 94, 91), (95, 96, 87), (87, 96, 89), (90, 97, 88), (98, 99, 100), (100, 99, 101), (99, 102, 103), (103, 102, 104), (102, 105, 104), (104, 105, 106), (105, 107, 108), (107, 109, 110), (110, 109, 111), (109, 112, 113), (113, 112, 114), (113, 114, 115), (115, 114, 116), (114, 117, 118), (118, 117, 119), (117, 120, 119), (119, 120, 121), (120, 122, 123), (123, 122, 124), (122, 125, 124), (124, 125, 126), (125, 127, 128), (128, 127, 129), (127, 130, 131), (131, 130, 132), (130, 133, 132), (132, 133, 134), (133, 135, 136), (136, 135, 137), (135, 138, 137), (137, 138, 139), (138, 140, 139), (140, 141, 142), (142, 141, 143), (141, 144, 143), (143, 144, 145), (144, 146, 147), (147, 146, 148), (146, 149, 148), (148, 149, 150), (149, 151, 152), (152, 151, 153), (151, 154, 153), (153, 154, 155), (154, 156, 157), (157, 156, 158), (156, 159, 158), (158, 159, 160), (159, 98, 160), (160, 98, 161), (162, 121, 120), (163, 162, 120), (164, 163, 120), (165, 164, 120), (166, 165, 120), (123, 166, 120), (128, 126, 125), (167, 129, 127), (168, 167, 127), (131, 168, 127), (169, 134, 133), (170, 169, 133), (171, 170, 133), (136, 171, 133), (172, 139, 140), (173, 172, 140), (142, 173, 140), (147, 145, 144), (174, 150, 149), (152, 174, 149), (175, 155, 154), (176, 175, 154), (177, 176, 154), (157, 177, 154), (178, 161, 98), (100, 178, 98), (179, 101, 99), (103, 179, 99), (180, 106, 105), (181, 180, 105), (182, 181, 105), (183, 182, 105), (108, 183, 105), (110, 108, 107), (113, 111, 109), (118, 116, 114), (184, 185, 186), (186, 185, 187), (185, 188, 187), (187, 188, 189), (188, 190, 189), (189, 190, 191), (190, 192, 193), (193, 192, 194), (192, 195, 194), (194, 195, 196), (195, 197, 198), (198, 197, 199), (197, 200, 199), (199, 200, 201), (200, 202, 203), (203, 202, 204), (202, 205, 204), (205, 206, 207), (207, 206, 208), (206, 209, 208), (209, 210, 211), (211, 210, 212), (210, 213, 212), (212, 213, 214), (213, 215, 214), (214, 215, 216), (215, 217, 218), (218, 217, 219), (217, 220, 219), (219, 220, 221), (220, 222, 221), (222, 223, 224), (224, 223, 225), (223, 226, 225), (226, 227, 228), (228, 227, 229), (227, 230, 229), (229, 230, 231), (229, 231, 232), (232, 231, 233), (232, 233, 234), (234, 233, 235), (233, 236, 237), (237, 236, 238), (236, 239, 238), (238, 239, 240), (239, 241, 242), (242, 241, 243), (241, 244, 243), (243, 244, 245), (244, 184, 245), (245, 184, 246), (247, 201, 200), (248, 247, 200), (249, 248, 200), (250, 249, 200), (203, 250, 200), (251, 204, 205), (252, 251, 205), (207, 252, 205), (253, 208, 209), (211, 253, 209), (218, 216, 215), (254, 221, 222), (255, 254, 222), (256, 255, 222), (224, 256, 222), (257, 225, 226), (228, 257, 226), (237, 235, 233), (258, 240, 239), (242, 258, 239), (186, 246, 184), (193, 191, 190), (259, 196, 195), (198, 259, 195), (260, 261, 262), (262, 261, 263), (261, 264, 263), (263, 264, 265), (264, 266, 265), (266, 267, 268), (268, 267, 269), (267, 270, 269), (269, 270, 271), (270, 272, 271), (271, 272, 273), (272, 274, 273), (273, 274, 275), (274, 276, 275), (276, 277, 275), (275, 277, 278), (277, 279, 280), (280, 279, 281), (279, 282, 283), (283, 282, 284), (282, 285, 284), (284, 285, 286), (285, 287, 286), (287, 288, 289), (289, 288, 290), (288, 291, 290), (290, 291, 292), (291, 293, 292), (292, 293, 294), (293, 295, 294), (294, 295, 296), (295, 297, 296), (296, 297, 298), (297, 299, 298), (298, 299, 300), (299, 301, 302), (302, 301, 303), (301, 304, 303), (303, 304, 305), (304, 306, 305), (306, 307, 305), (305, 307, 308), (307, 309, 308), (309, 310, 308), (308, 310, 311), (310, 312, 311), (311, 312, 313), (312, 314, 313), (314, 315, 316), (316, 315, 317), (315, 318, 317), (317, 318, 319), (318, 320, 321), (321, 320, 322), (320, 323, 322), (323, 324, 325), (325, 324, 326), (324, 327, 326), (326, 327, 328), (326, 328, 329), (329, 328, 330), (329, 330, 331), (331, 330, 332), (330, 333, 334), (334, 333, 335), (333, 336, 335), (335, 336, 337), (336, 338, 339), (339, 338, 340), (338, 341, 340), (340, 341, 342), (341, 343, 344), (344, 343, 345), (343, 346, 345), (345, 346, 347), (346, 348, 347), (347, 348, 349), (348, 350, 349), (349, 350, 351), (350, 352, 351), (352, 353, 354), (354, 353, 355), (353, 356, 355), (356, 357, 355), (355, 357, 358), (357, 260, 358), (358, 260, 262), (359, 313, 314), (316, 359, 314), (360, 319, 318), (361, 360, 318), (321, 361, 318), (362, 322, 323), (325, 362, 323), (334, 332, 330), (363, 337, 336), (339, 363, 336), (344, 342, 341), (354, 351, 352), (364, 265, 266), (268, 364, 266), (365, 278, 277), (366, 365, 277), (280, 366, 277), (367, 281, 279), (283, 367, 279), (368, 286, 287), (289, 368, 287), (302, 300, 299), (369, 370, 371), (371, 370, 372), (371, 372, 373), (373, 372, 374), (373, 374, 375), (375, 374, 376), (375, 376, 377), (378, 369, 371), (379, 378, 371), (380, 379, 381), (381, 379, 371), (381, 371, 373), (382, 380, 381), (377, 382, 375), (375, 382, 381), (375, 381, 373), (383, 376, 374), (384, 383, 374), (385, 384, 372), (372, 384, 374), (386, 385, 372), (370, 386, 372), (387, 388, 389), (389, 388, 390), (391, 387, 389), (392, 391, 389), (393, 392, 394), (394, 392, 389), (395, 393, 396), (396, 393, 394), (397, 395, 396), (398, 397, 396), (399, 398, 396), (400, 399, 396), (401, 400, 396), (402, 401, 396), (403, 402, 404), (404, 402, 396), (405, 403, 406), (406, 403, 404), (407, 405, 406), (408, 407, 409), (409, 407, 406), (410, 408, 411), (411, 408, 409), (412, 410, 411), (413, 410, 414), (414, 410, 412), (415, 413, 416), (416, 413, 414), (417, 415, 418), (418, 415, 416), (419, 417, 420), (420, 417, 418), (421, 419, 422), (422, 419, 420), (423, 421, 422), (424, 423, 422), (425, 424, 422), (426, 425, 427), (427, 425, 422), (428, 426, 429), (429, 426, 427), (430, 428, 431), (431, 428, 429), (432, 430, 433), (433, 430, 431), (434, 432, 433), (435, 434, 433), (436, 435, 433), (437, 436, 433), (438, 437, 439), (439, 437, 433), (440, 438, 441), (442, 440, 441), (443, 442, 441), (444, 443, 445), (445, 443, 441), (446, 444, 447), (447, 444, 445), (448, 446, 447), (449, 448, 450), (450, 448, 447), (451, 449, 452), (452, 449, 450), (453, 451, 452), (454, 453, 452), (455, 454, 456), (456, 454, 452), (457, 455, 458), (458, 455, 456), (459, 457, 458), (460, 459, 458), (461, 460, 458), (462, 461, 458), (463, 462, 464), (464, 462, 458), (465, 463, 466), (466, 463, 464), (467, 465, 468), (468, 465, 466), (469, 467, 470), (470, 467, 468), (471, 469, 470), (472, 471, 470), (473, 472, 474), (474, 472, 470), (475, 473, 476), (476, 473, 474), (477, 475, 478), (478, 475, 476), (479, 477, 480), (480, 477, 478), (481, 479, 482), (482, 479, 480), (483, 481, 484), (484, 481, 482), (485, 483, 484), (486, 485, 484), (487, 486, 488), (488, 486, 484), (489, 487, 490), (490, 487, 488), (491, 489, 492), (492, 489, 490), (493, 491, 494), (494, 491, 492), (495, 493, 494), (496, 495, 494), (497, 496, 494), (498, 497, 494), (499, 498, 494), (500, 499, 501), (502, 500, 503), (503, 500, 501), (388, 502, 503), (494, 501, 499), (503, 390, 388), (439, 441, 438), (261, 260, 141), (141, 260, 144), (264, 261, 140), (140, 261, 141), (266, 264, 140), (267, 266, 138), (138, 266, 140), (270, 267, 138), (272, 270, 135), (135, 270, 138), (274, 272, 135), (276, 274, 133), (133, 274, 135), (277, 276, 447), (447, 276, 133), (447, 133, 450), (450, 133, 452), (279, 277, 447), (282, 279, 504), (504, 279, 447), (504, 447, 445), (285, 282, 504), (287, 285, 504), (288, 287, 504), (291, 288, 504), (293, 291, 504), (295, 293, 504), (297, 295, 504), (299, 297, 504), (301, 299, 504), (304, 301, 504), (306, 304, 504), (307, 306, 504), (309, 307, 504), (310, 309, 504), (312, 310, 504), (314, 312, 504), (315, 314, 504), (318, 315, 505), (505, 315, 504), (505, 504, 506), (506, 504, 507), (506, 507, 380), (380, 507, 379), (320, 318, 505), (323, 320, 505), (324, 323, 505), (327, 324, 505), (328, 327, 215), (215, 327, 505), (215, 505, 217), (217, 505, 220), (330, 328, 215), (333, 330, 215), (336, 333, 215), (338, 336, 215), (341, 338, 215), (343, 341, 215), (346, 343, 213), (213, 343, 215), (348, 346, 210), (210, 346, 213), (350, 348, 210), (352, 350, 209), (209, 350, 210), (353, 352, 209), (356, 353, 209), (357, 356, 206), (206, 356, 209), (260, 357, 205), (205, 357, 206), (464, 458, 133), (133, 458, 456), (133, 456, 452), (466, 464, 133), (468, 466, 130), (130, 466, 133), (470, 468, 130), (474, 470, 125), (125, 470, 127), (476, 474, 125), (478, 476, 122), (122, 476, 125), (480, 478, 120), (120, 478, 122), (482, 480, 117), (117, 480, 120), (484, 482, 117), (488, 484, 114), (114, 484, 117), (490, 488, 112), (112, 488, 114), (492, 490, 112), (494, 492, 385), (385, 492, 112), (385, 112, 109), (501, 494, 385), (503, 501, 385), (390, 503, 385), (389, 390, 508), (508, 390, 385), (508, 385, 386), (394, 389, 508), (396, 394, 508), (404, 396, 508), (406, 404, 508), (409, 406, 508), (411, 409, 509), (509, 409, 508), (509, 508, 510), (510, 508, 511), (510, 511, 378), (378, 511, 369), (412, 411, 509), (414, 412, 509), (416, 414, 509), (418, 416, 509), (420, 418, 509), (422, 420, 509), (427, 422, 509), (429, 427, 509), (431, 429, 509), (433, 431, 504), (504, 431, 509), (504, 509, 507), (507, 509, 510), (507, 510, 379), (379, 510, 378), (439, 433, 504), (441, 439, 504), (445, 441, 504), (185, 184, 383), (383, 184, 244), (383, 244, 241), (188, 185, 383), (190, 188, 383), (192, 190, 383), (195, 192, 383), (197, 195, 144), (144, 195, 383), (144, 383, 146), (146, 383, 149), (200, 197, 144), (202, 200, 144), (205, 202, 144), (222, 220, 505), (223, 222, 505), (226, 223, 505), (227, 226, 505), (230, 227, 505), (231, 230, 376), (376, 230, 505), (376, 505, 512), (512, 505, 506), (512, 506, 382), (382, 506, 380), (233, 231, 376), (236, 233, 376), (239, 236, 376), (241, 239, 376), (99, 98, 384), (384, 98, 159), (384, 159, 156), (102, 99, 385), (385, 99, 384), (105, 102, 385), (107, 105, 385), (109, 107, 385), (130, 127, 470), (151, 149, 383), (154, 151, 383), (156, 154, 383), (370, 369, 513), (513, 369, 511), (513, 511, 514), (514, 511, 508), (514, 508, 386), (382, 377, 512), (512, 377, 376), (376, 383, 241), (383, 384, 156), (386, 370, 514), (514, 370, 515), (514, 515, 513), (513, 515, 370), (205, 144, 260), (388, 387, 516), (516, 387, 391), (516, 391, 392), (392, 393, 517), (517, 393, 395), (517, 395, 397), (397, 398, 517), (517, 398, 399), (517, 399, 400), (400, 401, 517), (517, 401, 518), (401, 402, 518), (518, 402, 403), (518, 403, 405), (405, 407, 518), (518, 407, 408), (518, 408, 410), (518, 410, 413), (518, 413, 415), (415, 417, 518), (518, 417, 419), (518, 419, 421), (421, 423, 519), (519, 423, 424), (519, 424, 425), (425, 426, 519), (519, 426, 428), (519, 428, 430), (430, 432, 519), (519, 432, 520), (432, 434, 520), (520, 434, 521), (434, 435, 521), (521, 435, 522), (435, 436, 522), (522, 436, 437), (522, 437, 438), (438, 440, 289), (289, 440, 368), (440, 442, 367), (367, 442, 281), (442, 443, 281), (281, 443, 444), (281, 444, 280), (280, 444, 446), (280, 446, 366), (366, 446, 448), (366, 448, 365), (365, 448, 449), (365, 449, 451), (451, 453, 275), (275, 453, 273), (453, 454, 265), (454, 455, 523), (523, 455, 457), (523, 457, 459), (459, 460, 524), (524, 460, 461), (524, 461, 525), (525, 461, 462), (525, 462, 463), (463, 465, 525), (525, 465, 467), (525, 467, 469), (469, 471, 525), (525, 471, 526), (525, 526, 527), (471, 472, 526), (526, 472, 473), (526, 473, 475), (475, 477, 526), (526, 477, 479), (526, 479, 481), (481, 483, 526), (526, 483, 485), (526, 485, 486), (486, 487, 526), (526, 487, 489), (526, 489, 491), (491, 493, 526), (526, 493, 528), (493, 495, 528), (528, 495, 496), (528, 496, 497), (497, 498, 528), (528, 498, 499), (528, 499, 500), (500, 502, 516), (516, 502, 388), (529, 530, 531), (531, 530, 532), (531, 532, 533), (533, 534, 531), (531, 534, 535), (534, 536, 535), (535, 536, 537), (535, 537, 538), (538, 539, 535), (535, 539, 540), (535, 540, 541), (541, 540, 542), (541, 542, 543), (543, 544, 541), (541, 544, 545), (545, 546, 541), (541, 546, 547), (541, 547, 548), (548, 549, 541), (541, 549, 550), (550, 551, 541), (541, 551, 552), (541, 552, 553), (553, 552, 554), (553, 554, 555), (555, 556, 553), (553, 556, 557), (553, 557, 558), (558, 559, 553), (553, 559, 560), (559, 561, 560), (560, 561, 562), (560, 562, 563), (563, 562, 564), (563, 564, 565), (565, 566, 563), (563, 566, 567), (563, 567, 568), (566, 569, 570), (570, 569, 571), (569, 572, 573), (573, 572, 574), (572, 575, 574), (574, 575, 576), (575, 577, 576), (576, 577, 578), (576, 578, 579), (579, 578, 580), (579, 580, 581), (581, 582, 583), (583, 582, 584), (582, 585, 584), (584, 585, 586), (585, 587, 588), (587, 589, 590), (590, 589, 591), (590, 591, 592), (592, 593, 594), (594, 593, 595), (594, 595, 596), (596, 595, 597), (596, 597, 598), (598, 599, 596), (596, 599, 600), (596, 600, 601), (601, 602, 596), (596, 602, 603), (596, 603, 604), (602, 605, 603), (603, 605, 606), (603, 606, 607), (607, 608, 603), (603, 608, 609), (609, 610, 603), (603, 610, 611), (603, 611, 612), (612, 613, 603), (603, 613, 614), (603, 614, 615), (615, 616, 603), (603, 616, 617), (616, 618, 617), (617, 618, 619), (617, 619, 620), (620, 621, 617), (617, 621, 622), (617, 622, 531), (531, 622, 623), (531, 623, 529), (624, 625, 587), (587, 625, 626), (626, 627, 587), (587, 627, 628), (628, 629, 587), (587, 629, 630), (630, 631, 587), (587, 631, 632), (632, 633, 587), (587, 633, 588), (588, 634, 585), (585, 634, 635), (585, 635, 586), (583, 579, 581), (573, 636, 569), (569, 636, 637), (637, 638, 569), (569, 638, 639), (569, 639, 640), (640, 641, 569), (569, 641, 571), (566, 570, 642), (566, 642, 643), (643, 644, 566), (566, 644, 645), (645, 646, 566), (566, 646, 647), (566, 647, 648), (566, 648, 567), (568, 649, 563), (563, 649, 650), (563, 650, 651), (651, 652, 653), (653, 652, 654), (653, 654, 655), (655, 656, 653), (653, 656, 657), (653, 657, 658), (658, 657, 659), (658, 659, 660), (660, 661, 658), (658, 661, 662), (658, 662, 663), (663, 662, 664), (663, 664, 665), (665, 666, 663), (663, 666, 667), (663, 667, 668), (668, 669, 590), (590, 669, 670), (590, 670, 671), (671, 624, 590), (590, 624, 587), (311, 313, 438), (438, 313, 522), (313, 359, 522), (522, 359, 316), (522, 316, 317), (317, 319, 522), (522, 319, 672), (319, 360, 672), (672, 360, 361), (672, 361, 321), (321, 322, 672), (672, 322, 362), (672, 362, 673), (673, 362, 325), (673, 325, 326), (326, 329, 673), (673, 329, 331), (673, 331, 332), (332, 334, 674), (674, 334, 335), (674, 335, 337), (337, 363, 674), (674, 363, 523), (363, 339, 523), (523, 339, 340), (523, 340, 342), (342, 344, 523), (523, 344, 454), (344, 345, 454), (454, 345, 347), (454, 347, 349), (349, 351, 454), (454, 351, 354), (354, 355, 454), (454, 355, 358), (358, 262, 454), (454, 262, 263), (454, 263, 265), (265, 364, 453), (453, 364, 268), (453, 268, 269), (269, 271, 453), (453, 271, 273), (451, 275, 278), (451, 278, 365), (367, 283, 440), (440, 283, 284), (440, 284, 286), (286, 368, 440), (438, 289, 290), (438, 290, 292), (292, 294, 438), (438, 294, 296), (438, 296, 298), (298, 300, 438), (438, 300, 302), (438, 302, 303), (303, 305, 438), (438, 305, 308), (438, 308, 311), (541, 675, 526), (526, 675, 527), (675, 541, 553), (675, 553, 527), (527, 553, 525), (526, 528, 541), (541, 528, 535), (553, 560, 524), (525, 553, 524), (516, 528, 500), (528, 516, 535), (535, 516, 531), (524, 560, 676), (677, 524, 676), (524, 677, 523), (676, 560, 563), (676, 563, 677), (677, 563, 523), (674, 523, 653), (653, 523, 563), (653, 563, 651), (653, 658, 674), (674, 658, 673), (674, 673, 332), (517, 516, 392), (516, 517, 617), (617, 517, 603), (531, 516, 617), (658, 663, 672), (672, 673, 658), (517, 518, 603), (603, 518, 604), (672, 663, 522), (522, 663, 590), (590, 663, 668), (522, 590, 521), (521, 590, 678), (521, 678, 520), (520, 678, 594), (678, 590, 594), (594, 590, 592), (679, 518, 519), (519, 518, 421), (518, 679, 604), (594, 596, 519), (520, 594, 519), (519, 596, 679), (679, 596, 604), (524, 523, 459), (625, 624, 680), (626, 625, 680), (627, 626, 680), (628, 627, 680), (629, 628, 680), (630, 629, 681), (681, 629, 680), (631, 630, 681), (632, 631, 681), (633, 632, 681), (588, 633, 681), (634, 588, 681), (635, 634, 682), (682, 634, 681), (586, 635, 682), (584, 586, 682), (583, 584, 682), (579, 583, 683), (683, 583, 682), (576, 579, 683), (574, 576, 683), (573, 574, 684), (684, 574, 683), (636, 573, 684), (637, 636, 684), (638, 637, 684), (639, 638, 684), (640, 639, 684), (641, 640, 684), (571, 641, 685), (685, 641, 684), (570, 571, 685), (642, 570, 685), (643, 642, 685), (644, 643, 685), (645, 644, 685), (646, 645, 685), (686, 646, 685), (647, 646, 686), (648, 647, 686), (567, 648, 686), (568, 567, 686), (649, 568, 687), (687, 568, 686), (650, 649, 687), (651, 650, 687), (652, 651, 688), (688, 651, 687), (654, 652, 688), (655, 654, 688), (656, 655, 688), (657, 656, 688), (659, 657, 689), (689, 657, 688), (660, 659, 689), (661, 660, 689), (662, 661, 689), (664, 662, 690), (690, 662, 689), (665, 664, 690), (666, 665, 690), (667, 666, 690), (668, 667, 690), (669, 668, 691), (691, 668, 690), (670, 669, 691), (671, 670, 691), (624, 671, 680), (680, 671, 691), (685, 684, 687), (687, 684, 688), (684, 683, 688), (688, 683, 689), (687, 686, 685), (683, 682, 689), (689, 682, 690), (682, 681, 690), (690, 681, 691), (681, 680, 691), (530, 529, 692), (692, 529, 623), (692, 623, 622), (532, 530, 692), (533, 532, 692), (534, 533, 692), (536, 534, 693), (693, 534, 692), (537, 536, 693), (538, 537, 693), (539, 538, 693), (540, 539, 693), (542, 540, 694), (694, 540, 693), (543, 542, 694), (544, 543, 694), (545, 544, 694), (546, 545, 694), (547, 546, 695), (695, 546, 694), (548, 547, 695), (549, 548, 695), (550, 549, 695), (551, 550, 695), (552, 551, 695), (554, 552, 695), (555, 554, 696), (696, 554, 695), (556, 555, 696), (557, 556, 696), (558, 557, 696), (559, 558, 696), (561, 559, 696), (562, 561, 697), (697, 561, 696), (564, 562, 697), (565, 564, 697), (566, 565, 697), (569, 566, 697), (572, 569, 697), (575, 572, 698), (698, 572, 697), (577, 575, 698), (578, 577, 698), (580, 578, 698), (581, 580, 698), (582, 581, 698), (585, 582, 699), (699, 582, 698), (587, 585, 699), (589, 587, 699), (591, 589, 699), (592, 591, 699), (593, 592, 699), (595, 593, 700), (700, 593, 699), (597, 595, 700), (598, 597, 700), (599, 598, 700), (600, 599, 700), (601, 600, 700), (602, 601, 701), (701, 601, 700), (605, 602, 701), (606, 605, 701), (607, 606, 701), (608, 607, 701), (609, 608, 701), (610, 609, 701), (611, 610, 701), (612, 611, 701), (613, 612, 702), (702, 612, 701), (614, 613, 702), (615, 614, 702), (616, 615, 702), (618, 616, 703), (703, 616, 702), (619, 618, 703), (620, 619, 703), (621, 620, 703), (622, 621, 703), (696, 695, 694), (697, 696, 693), (693, 696, 694), (698, 697, 692), (692, 697, 693), (699, 698, 703), (703, 698, 692), (700, 699, 702), (702, 699, 703), (701, 700, 702), (703, 692, 622), (704, 705, 706), (706, 705, 707), (706, 707, 708), (708, 709, 710), (710, 709, 711), (710, 711, 712), (712, 713, 710), (710, 713, 714), (710, 714, 715), (715, 716, 717), (717, 716, 718), (717, 718, 719), (719, 720, 717), (717, 720, 721), (717, 721, 722), (722, 721, 723), (722, 723, 724), (724, 725, 722), (722, 725, 726), (722, 726, 727), (727, 728, 722), (722, 728, 729), (722, 729, 730), (728, 731, 729), (729, 731, 732), (729, 732, 733), (733, 734, 729), (729, 734, 735), (729, 735, 736), (736, 735, 737), (736, 737, 738), (738, 739, 740), (740, 739, 741), (740, 741, 742), (742, 743, 744), (744, 743, 745), (743, 746, 747), (747, 746, 748), (747, 748, 749), (749, 748, 750), (749, 750, 751), (751, 752, 749), (749, 752, 753), (749, 753, 754), (754, 753, 755), (754, 755, 756), (756, 757, 758), (758, 757, 759), (757, 760, 761), (761, 760, 762), (761, 762, 763), (763, 764, 761), (761, 764, 765), (761, 765, 766), (764, 767, 765), (765, 767, 768), (765, 768, 769), (769, 768, 770), (769, 770, 771), (771, 772, 769), (769, 772, 773), (769, 773, 774), (774, 773, 775), (774, 775, 776), (776, 777, 774), (774, 777, 778), (774, 778, 779), (779, 780, 774), (774, 780, 706), (780, 781, 706), (706, 781, 704), (121, 162, 782), (782, 162, 163), (782, 163, 164), (164, 165, 782), (782, 165, 166), (782, 166, 783), (783, 166, 123), (783, 123, 124), (124, 126, 783), (783, 126, 128), (783, 128, 129), (129, 167, 784), (784, 167, 168), (784, 168, 131), (131, 132, 784), (784, 132, 134), (784, 134, 785), (785, 134, 169), (785, 169, 786), (786, 169, 170), (786, 170, 787), (787, 170, 171), (787, 171, 136), (136, 137, 787), (787, 137, 139), (787, 139, 214), (214, 139, 212), (139, 172, 251), (251, 172, 204), (172, 173, 249), (249, 173, 142), (249, 142, 143), (143, 145, 248), (248, 145, 147), (248, 147, 247), (247, 147, 148), (247, 148, 150), (150, 174, 201), (201, 174, 199), (174, 152, 259), (259, 152, 196), (152, 153, 193), (193, 153, 155), (193, 155, 175), (175, 176, 788), (788, 176, 177), (788, 177, 789), (789, 177, 157), (789, 157, 158), (158, 160, 789), (789, 160, 161), (789, 161, 178), (178, 100, 790), (790, 100, 101), (790, 101, 179), (179, 103, 790), (790, 103, 104), (790, 104, 106), (106, 180, 791), (791, 180, 181), (791, 181, 182), (182, 183, 791), (791, 183, 108), (791, 108, 110), (110, 111, 792), (792, 111, 113), (792, 113, 115), (115, 116, 792), (792, 116, 118), (792, 118, 782), (782, 118, 119), (782, 119, 121), (793, 794, 743), (743, 794, 745), (744, 795, 742), (742, 795, 796), (742, 796, 740), (740, 797, 738), (738, 797, 798), (738, 798, 799), (799, 800, 738), (738, 800, 801), (738, 801, 736), (736, 801, 802), (800, 803, 801), (801, 803, 804), (801, 804, 805), (805, 806, 801), (801, 806, 807), (801, 807, 808), (808, 807, 809), (808, 809, 810), (810, 811, 808), (808, 811, 812), (808, 812, 813), (813, 814, 815), (815, 814, 816), (815, 816, 817), (817, 818, 815), (815, 818, 819), (818, 820, 819), (819, 820, 821), (819, 821, 822), (822, 823, 819), (819, 823, 824), (819, 824, 761), (761, 824, 825), (761, 825, 826), (826, 827, 761), (761, 827, 828), (761, 828, 829), (829, 830, 757), (757, 830, 831), (757, 831, 832), (832, 833, 757), (757, 833, 834), (757, 834, 759), (758, 835, 756), (756, 835, 836), (756, 836, 837), (837, 754, 756), (747, 793, 743), (201, 247, 150), (248, 249, 143), (249, 250, 172), (172, 250, 203), (172, 203, 204), (251, 252, 139), (139, 252, 207), (139, 207, 208), (208, 253, 139), (139, 253, 211), (139, 211, 212), (214, 216, 787), (787, 216, 218), (787, 218, 219), (219, 221, 787), (787, 221, 254), (787, 254, 838), (838, 254, 255), (838, 255, 256), (256, 224, 838), (838, 224, 225), (838, 225, 257), (257, 228, 839), (839, 228, 229), (839, 229, 232), (232, 234, 839), (839, 234, 235), (839, 235, 840), (840, 235, 237), (840, 237, 238), (238, 240, 840), (840, 240, 258), (840, 258, 841), (841, 258, 242), (841, 242, 243), (243, 245, 841), (841, 245, 246), (841, 246, 186), (186, 187, 175), (175, 187, 189), (175, 189, 191), (191, 193, 175), (193, 194, 152), (152, 194, 196), (259, 198, 174), (174, 198, 199), (722, 730, 790), (790, 730, 842), (730, 729, 842), (842, 729, 789), (842, 789, 790), (790, 789, 178), (791, 790, 106), (790, 791, 722), (722, 791, 717), (729, 736, 788), (789, 729, 788), (792, 791, 110), (791, 792, 717), (717, 792, 710), (717, 710, 715), (788, 736, 802), (843, 788, 802), (788, 843, 841), (802, 801, 843), (843, 801, 841), (840, 841, 808), (808, 841, 801), (815, 808, 813), (808, 815, 840), (840, 815, 839), (792, 782, 706), (706, 782, 774), (710, 792, 706), (710, 706, 708), (815, 819, 838), (838, 839, 815), (839, 838, 257), (782, 783, 774), (838, 819, 787), (787, 819, 761), (787, 761, 786), (786, 761, 766), (786, 766, 785), (785, 766, 765), (774, 783, 844), (844, 783, 845), (774, 844, 769), (845, 783, 784), (784, 783, 129), (765, 769, 784), (785, 765, 784), (784, 769, 845), (845, 769, 844), (788, 841, 175), (175, 841, 186), (757, 761, 829), (794, 793, 846), (846, 793, 747), (846, 747, 847), (847, 747, 749), (847, 749, 754), (745, 794, 846), (744, 745, 846), (795, 744, 848), (848, 744, 846), (796, 795, 848), (740, 796, 848), (797, 740, 848), (798, 797, 849), (849, 797, 848), (799, 798, 849), (800, 799, 849), (803, 800, 849), (804, 803, 850), (850, 803, 849), (805, 804, 850), (806, 805, 850), (807, 806, 850), (809, 807, 851), (851, 807, 850), (810, 809, 851), (811, 810, 851), (812, 811, 851), (813, 812, 851), (814, 813, 852), (852, 813, 851), (816, 814, 852), (817, 816, 852), (818, 817, 852), (820, 818, 853), (853, 818, 852), (821, 820, 853), (822, 821, 853), (823, 822, 853), (824, 823, 853), (825, 824, 854), (854, 824, 853), (826, 825, 854), (827, 826, 854), (828, 827, 854), (829, 828, 855), (855, 828, 854), (830, 829, 855), (831, 830, 855), (832, 831, 855), (833, 832, 856), (856, 832, 855), (834, 833, 856), (759, 834, 856), (758, 759, 856), (835, 758, 857), (857, 758, 856), (836, 835, 857), (837, 836, 857), (754, 837, 857), (849, 848, 850), (850, 848, 846), (850, 846, 851), (851, 846, 847), (851, 847, 852), (852, 847, 857), (852, 857, 853), (853, 857, 856), (853, 856, 854), (854, 856, 855), (857, 847, 754), (705, 704, 858), (858, 704, 781), (858, 781, 780), (707, 705, 858), (708, 707, 858), (709, 708, 859), (859, 708, 858), (711, 709, 859), (712, 711, 859), (713, 712, 859), (714, 713, 859), (715, 714, 859), (716, 715, 860), (860, 715, 859), (718, 716, 860), (719, 718, 860), (720, 719, 860), (721, 720, 860), (723, 721, 861), (861, 721, 860), (724, 723, 861), (725, 724, 861), (726, 725, 861), (727, 726, 862), (862, 726, 861), (728, 727, 862), (731, 728, 862), (732, 731, 863), (863, 731, 862), (733, 732, 863), (734, 733, 863), (735, 734, 863), (737, 735, 863), (738, 737, 864), (864, 737, 863), (739, 738, 864), (741, 739, 864), (742, 741, 864), (743, 742, 864), (746, 743, 864), (748, 746, 865), (865, 746, 864), (750, 748, 865), (751, 750, 865), (752, 751, 865), (753, 752, 865), (755, 753, 865), (756, 755, 866), (866, 755, 865), (757, 756, 866), (760, 757, 866), (762, 760, 866), (763, 762, 866), (764, 763, 866), (767, 764, 866), (768, 767, 867), (867, 767, 866), (770, 768, 867), (771, 770, 867), (772, 771, 867), (773, 772, 868), (868, 772, 867), (775, 773, 868), (776, 775, 868), (777, 776, 869), (869, 776, 868), (778, 777, 869), (779, 778, 869), (780, 779, 869), (862, 861, 863), (863, 861, 860), (863, 860, 864), (864, 860, 859), (864, 859, 865), (865, 859, 858), (865, 858, 866), (866, 858, 869), (866, 869, 867), (867, 869, 868), (869, 858, 780), (870, 871, 872), (872, 871, 873), (871, 870, 874), (875, 871, 874), (871, 875, 873), (873, 875, 876), (873, 876, 877), (872, 873, 877), (872, 877, 878), (878, 877, 879), (878, 879, 880), (870, 872, 881), (881, 872, 878), (881, 878, 882), (882, 878, 883), (875, 874, 876), (876, 874, 877), (877, 874, 879), (879, 874, 870), (879, 870, 884), (884, 870, 881), (884, 881, 885), (885, 881, 886), (885, 886, 887), (885, 887, 888), (885, 888, 884), (884, 888, 879), (889, 886, 881), (886, 889, 890), (890, 889, 891), (886, 890, 892), (887, 886, 892), (888, 887, 893), (893, 887, 892), (892, 890, 894), (894, 890, 891), (894, 891, 895), (896, 892, 894), (892, 896, 893), (882, 889, 881), (889, 882, 883), (891, 889, 895), (895, 889, 897), (888, 893, 898), (898, 893, 899), (898, 899, 900), (893, 896, 899), (899, 896, 901), (878, 880, 902), (902, 880, 903), (904, 878, 905), (905, 878, 906), (878, 904, 883), (907, 879, 908), (908, 879, 888), (908, 888, 909), (909, 888, 910), (909, 910, 911), (911, 910, 912), (879, 907, 903), (880, 879, 903), (908, 909, 913), (913, 909, 914), (908, 913, 902), (907, 908, 902), (909, 911, 914), (914, 911, 915), (898, 910, 888), (910, 898, 916), (917, 910, 916), (910, 917, 918), (912, 910, 918), (898, 900, 916), (916, 900, 919), (883, 904, 905), (897, 883, 905), (883, 897, 889), (897, 905, 906), (895, 897, 906), (903, 907, 902), (902, 913, 915), (915, 913, 914), (902, 915, 906), (906, 915, 918), (906, 918, 919), (920, 906, 919), (906, 920, 921), (921, 920, 899), (921, 899, 922), (922, 899, 901), (922, 901, 923), (923, 901, 894), (923, 894, 906), (906, 894, 895), (924, 915, 911), (915, 924, 918), (918, 924, 925), (918, 925, 912), (918, 917, 919), (919, 917, 916), (911, 912, 925), (924, 911, 925), (926, 919, 900), (919, 926, 920), (900, 899, 920), (926, 900, 920), (921, 922, 927), (928, 921, 927), (921, 928, 929), (930, 921, 929), (921, 930, 906), (906, 930, 923), (930, 929, 931), (923, 930, 931), (923, 931, 927), (922, 923, 927), (901, 896, 894), (929, 928, 931), (931, 928, 927), (906, 878, 902), (932, 933, 934), (934, 933, 935), (933, 932, 936), (936, 932, 937), (933, 936, 935), (935, 936, 938), (934, 935, 938), (939, 934, 940), (940, 934, 941), (934, 939, 942), (932, 934, 942), (932, 942, 937), (937, 942, 943), (942, 939, 943), (943, 939, 940), (938, 936, 937), (941, 938, 937), (938, 941, 934), (941, 937, 940), (940, 937, 943), (944, 945, 946), (946, 945, 947), (945, 948, 947), (947, 948, 949), (948, 950, 949), (949, 950, 951), (950, 952, 953), (952, 954, 955), (955, 954, 956), (954, 957, 956), (956, 957, 958), (957, 959, 958), (959, 960, 961), (960, 962, 963), (963, 962, 964), (963, 964, 965), (964, 966, 965), (965, 966, 967), (966, 944, 967), (967, 944, 946), (946, 947, 967), (967, 947, 968), (967, 968, 969), (965, 967, 969), (947, 949, 970), (970, 949, 971), (970, 968, 947), (968, 970, 972), (972, 970, 973), (969, 968, 974), (974, 968, 975), (970, 971, 973), (973, 971, 976), (949, 951, 977), (977, 951, 978), (963, 965, 979), (979, 965, 980), (980, 969, 981), (981, 969, 974), (969, 980, 965), (972, 973, 974), (974, 973, 981), (975, 972, 974), (972, 975, 968), (977, 971, 949), (971, 977, 976), (976, 977, 978), (976, 978, 982), (982, 978, 983), (982, 983, 984), (984, 983, 985), (984, 985, 986), (986, 985, 987), (973, 976, 981), (981, 976, 988), (979, 980, 988), (988, 980, 981), (953, 951, 950), (951, 953, 978), (978, 953, 983), (961, 963, 989), (989, 963, 979), (963, 961, 960), (989, 979, 988), (976, 982, 988), (988, 982, 990), (988, 990, 989), (989, 990, 991), (953, 952, 955), (953, 955, 983), (983, 955, 985), (982, 984, 990), (990, 984, 987), (989, 991, 961), (961, 991, 958), (990, 987, 991), (991, 987, 985), (961, 958, 959), (984, 986, 987), (991, 985, 958), (958, 985, 955), (958, 955, 956), (992, 993, 994), (994, 993, 995), (993, 992, 996), (996, 992, 997), (996, 997, 998), (998, 997, 999), (998, 999, 1000), (1000, 999, 1001), (1000, 1001, 1002), (1002, 1001, 1003), (1002, 1003, 1004), (1004, 1003, 1005), (993, 996, 995), (995, 996, 1006), (995, 1006, 994), (994, 1006, 1007), (994, 1007, 1008), (996, 998, 1006), (1006, 998, 1009), (1006, 1009, 1010), (1010, 1009, 1011), (1010, 1011, 1012), (1012, 1011, 1013), (997, 992, 1014), (1014, 992, 994), (1014, 994, 1008), (1015, 1016, 1007), (1016, 1015, 1017), (1017, 1015, 1018), (1017, 1018, 1019), (1019, 1018, 1020), (1019, 1020, 1021), (1021, 1020, 1022), (1016, 1017, 1008), (1008, 1017, 1023), (1007, 1016, 1008), (1024, 1007, 1006), (1007, 1024, 1015), (1015, 1024, 1018), (1010, 1024, 1006), (1024, 1010, 1018), (1017, 1019, 1023), (1008, 1023, 1014), (1014, 1023, 1025), (1014, 1025, 1026), (1026, 1025, 1027), (1026, 1027, 1028), (1028, 1027, 1029), (1028, 1029, 1030), (1030, 1029, 1031), (1030, 1031, 1032), (1032, 1031, 1033), (1032, 1033, 1034), (1034, 1033, 1013), (1034, 1013, 1011), (998, 1000, 1009), (1009, 1000, 1011), (999, 997, 1026), (1026, 997, 1014), (1018, 1010, 1020), (1020, 1010, 1012), (1020, 1012, 1013), (1019, 1021, 1025), (1025, 1021, 1022), (1025, 1022, 1027), (1023, 1019, 1025), (1000, 1002, 1034), (1034, 1011, 1000), (1035, 1020, 1013), (1020, 1035, 1022), (1022, 1035, 1036), (1022, 1036, 1037), (1037, 1036, 1038), (999, 1026, 1001), (1001, 1026, 1028), (1001, 1028, 1003), (1003, 1028, 1030), (1003, 1030, 1005), (1005, 1030, 1039), (1005, 1039, 1004), (1004, 1039, 1032), (1035, 1013, 1033), (1036, 1035, 1033), (1022, 1037, 1027), (1027, 1037, 1029), (1002, 1004, 1032), (1034, 1002, 1032), (1038, 1036, 1031), (1031, 1036, 1033), (1037, 1038, 1029), (1029, 1038, 1031), (1032, 1039, 1030)])
me_mk62_001.polygons.foreach_set('use_smooth', [True] * 2050)
me_mk62_001.update()

# ---- objects
ob_mk62 = bpy.data.objects.new('Mk62', me_mk62_001)

# ---- transforms, parenting, visibility, modifiers, constraints
ob_mk62.location = (-2.98e-08, -7.451e-09, 0.0)
ob_mk62.scale = (0.01, 0.01, 0.01)

# ---- collection membership
col_collection.objects.link(ob_mk62)

# ---- scene / render settings (as saved in the file)
scene.frame_start = 1; scene.frame_end = 250; scene.frame_set(1)
scene.render.engine = 'BLENDER_EEVEE_NEXT'
scene.cycles.sampling_pattern = 'TABULATED_SOBOL'
scene.eevee.ray_tracing_options.trace_max_roughness = 0.0
bpy.context.view_layer.update()

# ---- added for rendering (the .blend has no active camera and no usable light): camera, sun
cam_auto = bpy.data.cameras.new('AutoCamera')
cam_auto.lens = 50.0
cam_auto.sensor_width = 36.0
cam_auto.clip_end = 1000.0
ob_auto_camera = bpy.data.objects.new('AutoCamera', cam_auto)
scene.collection.objects.link(ob_auto_camera)
ob_auto_camera.location = (1.23428, -1.28934, 1.08864)
ob_auto_camera.rotation_euler = (1.09748, -7.21219e-08, 0.694738)
scene.camera = ob_auto_camera
light_auto_sun = bpy.data.lights.new('AutoSun', 'SUN')
light_auto_sun.energy = 3.0
light_auto_sun.angle = 0.0523599
ob_auto_sun = bpy.data.objects.new('AutoSun', light_auto_sun)
scene.collection.objects.link(ob_auto_sun)
ob_auto_sun.rotation_euler = (0.872665, 0.174533, 0.523599)
bpy.context.view_layer.update()
